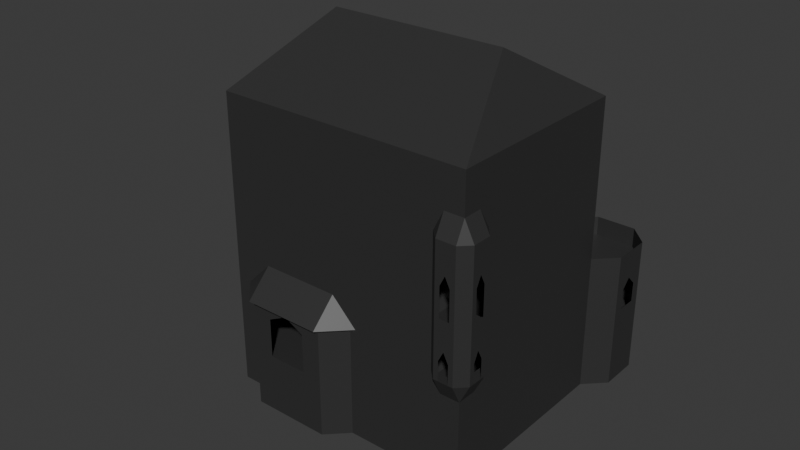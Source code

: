 # Source: TexturesAndColor.blend  (saved by Blender 5.1.30; exported with 4.5.12 LTS)
import bpy
from mathutils import Matrix  # noqa: F401  (used for matrix-valued properties, if any)

bpy.ops.wm.read_factory_settings(use_empty=True)
scene = bpy.context.scene
scene.name = 'Scene'

# ---- collections
col_rooms = bpy.data.collections.new('Rooms'); scene.collection.children.link(col_rooms)
col_text = bpy.data.collections.new('Text'); scene.collection.children.link(col_text)

# ---- materials (node trees are filled in below, after node groups)
mat_333333 = bpy.data.materials.new('333333')
mat_red = bpy.data.materials.new('Red')

# ---- material node trees
mat_333333.use_nodes = True; mat_333333.node_tree.nodes.clear()
_N = mat_333333.node_tree.nodes; _L = mat_333333.node_tree.links
n0 = _N.new('ShaderNodeBsdfPrincipled'); n0.name = 'Principled BSDF'; n0.location = (-200, 100)
n0.inputs[0].default_value = (0.0331, 0.0331, 0.0331, 1.0)
n1 = _N.new('ShaderNodeOutputMaterial'); n1.name = 'Material Output'; n1.location = (200, 100)
_L.new(n0.outputs[0], n1.inputs[0])
n1.is_active_output = True
mat_red.use_nodes = True; mat_red.node_tree.nodes.clear()
_N = mat_red.node_tree.nodes; _L = mat_red.node_tree.links
n0 = _N.new('ShaderNodeBsdfPrincipled'); n0.name = 'Principled BSDF'; n0.location = (-200, 100)
n0.inputs[0].default_value = (1.0, 0.0, 0.0, 1.0)
n1 = _N.new('ShaderNodeOutputMaterial'); n1.name = 'Material Output'; n1.location = (200, 100)
_L.new(n0.outputs[0], n1.inputs[0])
n1.is_active_output = True

# ---- world
world_world = bpy.data.worlds.new('World'); scene.world = world_world
world_world.use_nodes = True; world_world.node_tree.nodes.clear()
_N = world_world.node_tree.nodes; _L = world_world.node_tree.links
n0 = _N.new('ShaderNodeOutputWorld'); n0.name = 'World Output'; n0.location = (200, 100)
n1 = _N.new('ShaderNodeBackground'); n1.name = 'Background'; n1.location = (-200, 100)
n1.inputs[0].default_value = (0.05088, 0.05088, 0.05088, 1.0)
_L.new(n1.outputs[0], n0.inputs[0])
n0.is_active_output = True
world_world.color = (0.05088, 0.05088, 0.05088)
world_world.sun_shadow_jitter_overblur = 0.0

# ---- meshes
me_plane_011 = bpy.data.meshes.new('Plane.011')
me_plane_011.from_pydata([(1.0, -1.0, 0.0), (-4.0, 10.0, 0.0), (-4.0, 0.0, 0.0), (1.0, -6.0, 0.0), (-1.0, -6.0, 0.0), (-1.0, -1.0, 0.0), (3.0, 0.0, 0.0), (3.0, 4.0, 0.0), (9.0, 0.0, 0.0), (9.0, 4.0, 0.0), (7.0, 4.0, 0.0), (7.0, 2.0, 1.5), (9.0, 2.0, 1.5), (7.0, 0.0, 1.5), (9.0, 0.0, 1.5), (5.0, 2.0, 3.0), (5.0, 0.0, 3.0), (9.0, 10.0, 0.0), (-2.0, 5.0, 3.0), (-2.0, 2.0, 0.0), (-4.0, 2.0, 0.0), (-4.0, 5.0, 3.0), (1.0, -1.0, 1.0), (-4.0, 10.0, 1.0), (-4.0, 0.0, 1.0), (-1.0, -1.0, 1.0), (3.0, 0.0, 1.0), (3.0, 4.0, 1.0), (9.0, 0.0, 1.0), (9.0, 10.0, 1.0), (1.0, -1.0, 2.0), (-4.0, 10.0, 2.0), (-4.0, 0.0, 2.0), (-1.0, -1.0, 2.0), (3.0, 0.0, 2.0), (3.0, 4.0, 2.0), (9.0, 0.0, 2.0), (9.0, 10.0, 2.0), (1.0, -1.0, 3.0), (-4.0, 10.0, 3.0), (-4.0, 0.0, 3.0), (-1.0, -1.0, 3.0), (3.0, 0.0, 3.0), (3.0, 4.0, 3.0), (9.0, 10.0, 3.0), (0.0, -1.0, 2.5), (0.0, -1.0, 3.0), (-5.0, 13.0, 2.0), (-5.0, 13.0, 0.0), (2.0, -1.0, 0.0), (2.0, -1.0, 1.0), (2.0, -1.0, 2.0), (2.0, -1.0, 3.0), (-3.0, 0.0, 0.0), (-3.0, 0.0, 1.0), (-3.0, 0.0, 2.0), (-3.0, 0.0, 3.0), (-2.0, -1.0, 0.0), (-2.0, -1.0, 1.0), (-2.0, -1.0, 2.0), (-2.0, -1.0, 3.0), (1.0, 0.0, 4.0), (-1.0, 0.0, 4.0), (0.0, 0.0, 4.0), (2.0, 0.0, 4.0), (-2.0, 0.0, 4.0), (1.0, -1.3, 2.7), (-1.0, -1.3, 2.7), (0.0, -1.3, 2.7), (2.0, -1.3, 2.7), (-2.0, -1.3, 2.7), (3.3, 0.0, 2.7), (-3.3, 0.0, 2.7), (6.0, 13.0, 3.0), (6.0, 13.0, 1.0), (6.0, 13.0, 2.0), (6.0, 13.0, 0.0), (6.0, 8.0, 0.0), (6.0, 8.0, 1.0), (6.0, 8.0, 2.0), (6.0, 8.0, 3.0), (0.0, 8.0, 0.0), (0.0, 8.0, 1.0), (0.0, 8.0, 2.0), (0.0, 8.0, 3.0), (7.0, 14.0, 2.0), (7.0, 14.0, 3.0), (7.0, 14.0, 0.0), (7.0, 14.0, 1.0), (9.0, 14.0, 2.0), (9.0, 14.0, 1.0), (9.0, 14.0, 0.0), (9.0, 14.0, 3.0), (-1.0, 13.0, 3.0), (-1.0, 13.0, 1.0), (-1.0, 13.0, 2.0), (-1.0, 13.0, 0.0), (10.0, 11.0, 2.0), (10.0, 11.0, 1.0), (10.0, 11.0, 0.0), (10.0, 11.0, 3.0), (10.0, 13.0, 3.0), (10.0, 13.0, 0.0), (10.0, 13.0, 1.0), (10.0, 13.0, 2.0), (-5.0, 13.0, 1.0), (-5.0, 13.0, 3.0), (-5.0, 11.0, 0.0), (-5.0, 11.0, 2.0), (-5.0, 11.0, 1.0), (-5.0, 11.0, 3.0), (-2.0, 14.0, 2.0), (-2.0, 14.0, 0.0), (-2.0, 14.0, 1.0), (-2.0, 14.0, 3.0), (-4.0, 14.0, 2.0), (-4.0, 14.0, 0.0), (-4.0, 14.0, 1.0), (-4.0, 14.0, 3.0), (-2.0, 5.0, 2.5), (-4.0, 5.0, 2.5), (6.0, 8.5, 0.0), (6.0, 8.5, 1.0), (6.0, 8.5, 2.0), (6.0, 8.5, 3.0), (0.0, 8.5, 0.0), (-4.0, 2.5, 0.0), (0.0, 8.5, 2.0), (0.0, 8.5, 3.0), (-2.0, 2.5, 0.0), (0.0, 8.5, 1.0), (1.0, 8.0, 2.0), (1.0, 8.0, 3.0), (1.0, 8.5, 2.0), (1.0, 8.5, 3.0), (5.0, 8.0, 3.0), (5.0, 8.0, 2.0), (5.0, 8.5, 3.0), (5.0, 8.5, 2.0), (7.0, 2.0, 0.0), (5.0, 2.0, 0.0), (5.0, 0.0, 0.0), (3.3, 4.0, 0.0), (3.3, 4.0, 1.0), (3.3, 4.0, 2.0), (3.3, 4.0, 3.0), (3.3, 0.0, 0.0), (3.3, 0.0, 1.0), (3.3, 0.0, 2.0), (3.3, 0.0, 3.0), (10.0, 12.0, 3.0), (10.0, 12.5, 1.0), (10.0, 12.5, 2.0), (10.0, 11.5, 1.0), (10.0, 11.5, 2.0), (10.0, 12.0, 2.5), (-3.0, 14.0, 3.0), (8.5, 14.0, 1.0), (8.0, 14.0, 3.0), (7.5, 14.0, 2.0), (7.5, 14.0, 1.0), (8.5, 14.0, 2.0), (-3.5, 14.0, 1.0), (8.0, 14.0, 2.5), (-3.5, 14.0, 2.0), (-2.5, 14.0, 1.0), (-2.5, 14.0, 2.0), (-3.0, 14.0, 2.5), (-5.0, 12.5, 1.0), (-5.0, 12.0, 3.0), (-5.0, 11.5, 2.0), (-5.0, 11.5, 1.0), (-5.0, 12.5, 2.0), (-5.0, 12.0, 2.5), (9.0, 1.6, 2.0), (9.0, 1.6, 3.0), (7.5, 0.0, 2.0), (7.5, 0.0, 3.0), (9.0, 0.0, 2.0), (7.5, 0.0, 2.0), (9.0, 0.0, 2.5), (9.0, 1.6, 2.5), (9.0, 0.0, 2.5), (7.5, 0.0, 2.5), (7.0, 4.0, 3.0), (7.0, 2.0, 3.0)], [(0, 3), (4, 3), (5, 4)], [(12, 11, 13, 14), (13, 11, 15, 16), (19, 18, 21, 20), (1, 23, 24, 2), (7, 6, 26, 27), (57, 58, 25, 5), (99, 17, 29, 98), (146, 6, 26, 147), (49, 0, 22, 50), (98, 29, 37, 97), (58, 59, 33, 25), (23, 31, 32, 24), (147, 26, 34, 148), (29, 28, 36, 174, 37), (50, 22, 30, 51), (27, 26, 34, 35), (35, 34, 42, 43), (97, 37, 44, 100), (59, 60, 41, 33), (45, 46, 38, 30), (51, 30, 38, 52), (17, 9, 8, 28, 29), (31, 39, 40, 32), (33, 41, 46, 45), (9, 10, 11, 12), (20, 2, 53, 57, 5, 0, 49, 6, 146, 8, 17, 99, 102, 91, 87, 76, 96, 112, 116, 48, 107, 1), (34, 51, 52, 42), (26, 50, 51, 34), (6, 49, 50, 26), (32, 40, 56, 55), (24, 32, 55, 54), (2, 24, 54, 53), (55, 56, 60, 59), (54, 55, 59, 58), (53, 54, 58, 57), (38, 46, 63, 61), (52, 38, 61, 64), (46, 41, 62, 63), (41, 60, 65, 62), (56, 65, 60), (52, 64, 42), (46, 38, 66, 68), (38, 52, 69, 66), (41, 46, 68, 67), (60, 41, 67, 70), (69, 52, 42, 71), (70, 72, 56, 60), (95, 75, 73, 93), (74, 88, 85, 75), (96, 76, 74, 94), (94, 74, 75, 95), (76, 87, 88, 74), (75, 85, 86, 73), (131, 132, 84, 83), (77, 78, 82, 81), (78, 79, 136, 131, 83, 82), (161, 89, 92, 158, 163), (157, 90, 89, 161), (87, 91, 90, 157, 160, 88), (112, 96, 94, 113), (113, 94, 95, 111), (102, 99, 98, 153, 151, 103), (153, 98, 97, 154), (154, 97, 100, 150, 155), (91, 102, 103, 90), (90, 103, 104, 89), (89, 104, 101, 92), (111, 95, 93, 114), (172, 47, 106, 169, 173), (168, 105, 47, 172), (107, 48, 105, 168, 171, 109), (1, 107, 109, 23), (23, 109, 108, 31), (31, 108, 110, 39), (166, 111, 114, 156, 167), (165, 113, 111, 166), (116, 112, 113, 165, 162, 117), (48, 116, 117, 105), (105, 117, 115, 47), (47, 115, 118, 106), (19, 129, 119, 18), (80, 79, 136, 135), (78, 77, 121, 122), (79, 78, 122, 123), (83, 84, 128, 127), (81, 82, 130, 125), (82, 83, 127, 130), (131, 136, 138, 133), (122, 121, 125, 130), (123, 122, 130, 127, 133, 138), (21, 18, 119, 120), (126, 120, 119, 129), (128, 127, 133, 134), (131, 132, 134, 133), (135, 136, 138, 137), (79, 123, 138, 136), (124, 80, 135, 137), (123, 124, 137, 138), (139, 11, 10), (15, 11, 139, 140), (16, 15, 140, 141), (35, 43, 145, 144), (27, 35, 144, 143), (7, 27, 143, 142), (144, 145, 149, 148), (143, 144, 148, 147), (142, 143, 147, 146), (28, 147, 148, 176, 36), (8, 146, 147, 28), (34, 42, 149, 148), (103, 151, 152, 104), (104, 152, 155, 150, 101), (85, 159, 163, 158, 86), (88, 160, 159, 85), (117, 162, 164, 115), (115, 164, 167, 156, 118), (108, 170, 173, 169, 110), (109, 171, 170, 108), (37, 174, 175, 44), (149, 177, 176, 148), (36, 176, 179, 178), (178, 179, 183, 182), (174, 36, 180, 181), (10, 11, 185, 184), (11, 15, 185)])
_uv = me_plane_011.uv_layers.new(name='UVMap')
_uv.uv.foreach_set('vector', [0.0, 0.0, 0.0, 0.0, 0.0, 0.0, 0.0, 0.0, 0.0, 0.0, 0.0, 0.0, 0.0, 0.0, 0.0, 0.0, 0.0, 0.0, 0.0, 0.0, 0.0, 0.0, 0.0, 0.0, 0.0, 0.0, 0.0, 0.0, 0.0, 0.0, 0.0, 0.0, 0.0, 0.0, 0.0, 0.0, 0.0, 0.0, 0.0, 0.0, 0.0, 0.0, 0.0, 0.0, 0.0, 0.0, 0.0, 0.0, 0.0, 0.0, 0.0, 0.0, 0.0, 0.0, 0.0, 0.0, 0.0, 0.0, 0.0, 0.0, 0.0, 0.0, 0.0, 0.0, 0.0, 0.0, 0.0, 0.0, 0.0, 0.0, 0.0, 0.0, 0.0, 0.0, 0.0, 0.0, 0.0, 0.0, 0.0, 0.0, 0.0, 0.0, 0.0, 0.0, 0.0, 0.0, 0.0, 0.0, 0.0, 0.0, 0.0, 0.0, 0.0, 0.0, 0.0, 0.0, 0.0, 0.0, 0.0, 0.0, 0.0, 0.0, 0.0, 0.0, 0.0, 0.0, 0.0, 0.0, 0.0, 0.0, 0.0, 0.0, 0.0, 0.0, 0.0, 0.0, 0.0, 0.0, 0.0, 0.0, 0.0, 0.0, 0.0, 0.0, 0.0, 0.0, 0.0, 0.0, 0.0, 0.0, 0.0, 0.0, 0.0, 0.0, 0.0, 0.0, 0.0, 0.0, 0.0, 0.0, 0.0, 0.0, 0.0, 0.0, 0.0, 0.0, 0.0, 0.0, 0.0, 0.0, 0.0, 0.0, 0.0, 0.0, 0.0, 0.0, 0.0, 0.0, 0.0, 0.0, 0.0, 0.0, 0.0, 0.0, 0.0, 0.0, 0.0, 0.0, 0.0, 0.0, 0.0, 0.0, 0.0, 0.0, 0.0, 0.0, 0.0, 0.0, 0.0, 0.0, 0.0, 0.0, 0.0, 0.0, 0.0, 0.0, 0.0, 0.0, 0.0, 0.0, 0.0, 0.0, 0.0, 0.0, 0.0, 0.0, 0.0, 0.0, 0.0, 0.0, 0.0, 0.0, 0.0, 0.0, 0.0, 0.0, 0.0, 0.0, 0.0, 0.0, 0.0, 0.0, 0.0, 0.0, 0.0, 0.0, 0.0, 0.0, 0.0, 0.0, 0.0, 0.0, 0.0, 0.0, 0.0, 0.0, 0.0, 0.0, 0.0, 0.0, 0.0, 0.0, 0.0, 0.0, 0.0, 0.0, 0.0, 0.0, 0.0, 0.0, 0.0, 0.0, 0.0, 0.0, 0.0, 0.0, 0.0, 0.0, 0.0, 0.0, 0.0, 0.0, 0.0, 0.0, 0.0, 0.0, 0.0, 0.0, 0.0, 0.0, 0.0, 0.0, 0.0, 0.0, 0.0, 0.0, 0.0, 0.0, 0.0, 0.0, 0.0, 0.0, 0.0, 0.0, 0.0, 0.0, 0.0, 0.0, 0.0, 0.0, 0.0, 0.0, 0.0, 0.0, 0.0, 0.0, 0.0, 0.0, 0.0, 0.0, 0.0, 0.0, 0.0, 0.0, 0.0, 0.0, 0.0, 0.0, 0.0, 0.0, 0.0, 0.0, 0.0, 0.0, 0.0, 0.0, 0.0, 0.0, 0.0, 0.0, 0.0, 0.0, 0.0, 0.0, 0.0, 0.0, 0.0, 0.0, 0.0, 0.0, 0.0, 0.0, 0.0, 0.0, 0.0, 0.0, 0.0, 0.0, 0.0, 0.0, 0.0, 0.0, 0.0, 0.0, 0.0, 0.0, 0.0, 0.0, 0.0, 0.0, 0.0, 0.0, 0.0, 0.0, 0.0, 0.0, 0.0, 0.0, 0.0, 0.0, 0.0, 0.0, 0.0, 0.0, 0.0, 0.0, 0.0, 0.0, 0.0, 0.0, 0.0, 0.0, 0.0, 0.0, 0.0, 0.0, 0.0, 0.0, 0.0, 0.0, 0.0, 0.0, 0.0, 0.0, 0.0, 0.0, 0.0, 0.0, 0.0, 0.0, 0.0, 0.0, 0.0, 0.0, 0.0, 0.0, 0.0, 0.0, 0.0, 0.0, 0.0, 0.0, 0.0, 0.0, 0.0, 0.0, 0.0, 0.0, 0.0, 0.0, 0.0, 0.0, 0.0, 0.0, 0.0, 0.0, 0.0, 0.0, 0.0, 0.0, 0.0, 0.0, 0.0, 0.0, 0.0, 0.0, 0.0, 0.0, 0.0, 0.0, 0.0, 0.0, 0.0, 0.0, 0.0, 0.0, 0.0, 0.0, 0.0, 0.0, 0.0, 0.0, 0.0, 0.0, 0.0, 0.0, 0.0, 0.0, 0.0, 0.0, 0.0, 0.0, 0.0, 0.0, 0.0, 0.0, 0.0, 0.0, 0.0, 0.0, 0.0, 0.0, 0.0, 0.0, 0.0, 0.0, 0.0, 0.0, 0.0, 0.0, 0.0, 0.0, 0.0, 0.0, 0.0, 0.0, 0.0, 0.0, 0.0, 0.0, 0.0, 0.0, 0.0, 0.0, 0.0, 0.0, 0.0, 0.0, 0.0, 0.0, 0.0, 0.0, 0.0, 0.0, 0.0, 0.0, 0.0, 0.0, 0.0, 0.0, 0.0, 0.0, 0.0, 0.0, 0.0, 0.0, 0.0, 0.0, 0.0, 0.0, 0.0, 0.0, 0.0, 0.0, 0.0, 0.0, 0.0, 0.0, 0.0, 0.0, 0.0, 0.0, 0.0, 0.0, 0.0, 0.0, 0.0, 0.0, 0.0, 0.0, 0.0, 0.0, 0.0, 0.0, 0.0, 0.0, 0.0, 0.0, 0.0, 0.0, 0.0, 0.0, 0.0, 0.0, 0.0, 0.0, 0.0, 0.0, 0.0, 0.0, 0.0, 0.0, 0.0, 0.0, 0.0, 0.0, 0.0, 0.0, 0.0, 0.0, 0.0, 0.0, 0.0, 0.0, 0.0, 0.0, 0.0, 0.0, 0.0, 0.0, 0.0, 0.0, 0.0, 0.0, 0.0, 0.0, 0.0, 0.0, 0.0, 0.0, 0.0, 0.0, 0.0, 0.0, 0.0, 0.0, 0.0, 0.0, 0.0, 0.0, 0.0, 0.0, 0.0, 0.0, 0.0, 0.0, 0.0, 0.0, 0.0, 0.0, 0.0, 0.0, 0.0, 0.0, 0.0, 0.0, 0.0, 0.0, 0.0, 0.0, 0.0, 0.0, 0.0, 0.0, 0.0, 0.0, 0.0, 0.0, 0.0, 0.0, 0.0, 0.0, 0.0, 0.0, 0.0, 0.0, 0.0, 0.0, 0.0, 0.0, 0.0, 0.0, 0.0, 0.0, 0.0, 0.0, 0.0, 0.0, 0.0, 0.0, 0.0, 0.0, 0.0, 0.0, 0.0, 0.0, 0.0, 0.0, 0.0, 0.0, 0.0, 0.0, 0.0, 0.0, 0.0, 0.0, 0.0, 0.0, 0.0, 0.0, 0.0, 0.0, 0.0, 0.0, 0.0, 0.0, 0.0, 0.0, 0.0, 0.0, 0.0, 0.0, 0.0, 0.0, 0.0, 0.0, 0.0, 0.0, 0.0, 0.0, 0.0, 0.0, 0.0, 0.0, 0.0, 0.0, 0.0, 0.0, 0.0, 0.0, 0.0, 0.0, 0.0, 0.0, 0.0, 0.0, 0.0, 0.0, 0.0, 0.0, 0.0, 0.0, 0.0, 0.0, 0.0, 0.0, 0.0, 0.0, 0.0, 0.0, 0.0, 0.0, 0.0, 0.0, 0.0, 0.0, 0.0, 0.0, 0.0, 0.0, 0.0, 0.0, 0.0, 0.0, 0.0, 0.0, 0.0, 0.0, 0.0, 0.0, 0.0, 0.0, 0.0, 0.0, 0.0, 0.0, 0.0, 0.0, 0.0, 0.0, 0.0, 0.0, 0.0, 0.0, 0.0, 0.0, 0.0, 0.0, 0.0, 0.0, 0.0, 0.0, 0.0, 0.0, 0.0, 0.0, 0.0, 0.0, 0.0, 0.0, 0.0, 0.0, 0.0, 0.0, 0.0, 0.0, 0.0, 0.0, 0.0, 0.0, 0.0, 0.0, 0.0, 0.0, 0.0, 0.0, 0.0, 0.0, 0.0, 0.0, 0.0, 0.0, 0.0, 0.0, 0.0, 0.0, 0.0, 0.0, 0.0, 0.0, 0.0, 0.0, 0.0, 0.0, 0.0, 0.0, 0.0, 0.0, 0.0, 0.0, 0.0, 0.0, 0.0, 0.0, 0.0, 0.0, 0.0, 0.0, 0.0, 0.0, 0.0, 0.0, 0.0, 0.0, 0.0, 0.0, 0.0, 0.0, 0.0, 0.0, 0.0, 0.0, 0.0, 0.0, 0.0, 0.0, 0.0, 0.0, 0.0, 0.0, 0.0, 0.0, 0.0, 0.0, 0.0, 0.0, 0.0, 0.0, 0.0, 0.0, 0.0, 0.0, 0.0, 0.0, 0.0, 0.0, 0.0, 0.0, 0.0, 0.0, 0.0, 0.0, 0.0, 0.0, 0.0, 0.0, 0.0, 0.0, 0.0, 0.0, 0.0, 0.0, 0.0, 0.0, 0.0, 0.0, 0.0, 0.0, 0.0, 0.0, 0.0, 0.0, 0.0, 0.0, 0.0, 0.0, 0.0, 0.0, 0.0, 0.0, 0.0, 0.0, 0.0, 0.0, 0.0, 0.0, 0.0, 0.0, 0.0, 0.0, 0.0, 0.0, 0.0, 0.0, 0.0, 0.0, 0.0, 0.0, 0.0, 0.0, 0.0, 0.0, 0.0, 0.0, 0.0, 0.0, 0.0, 0.0, 0.0, 0.0, 0.0, 0.0, 0.0, 0.0, 0.0, 0.0, 0.0, 0.0, 0.0, 0.0, 0.0, 0.0, 0.0, 0.0, 0.0, 0.0, 0.0, 0.0, 0.0, 0.0, 0.0, 0.0, 0.0, 0.0, 0.0, 0.0, 0.0, 0.0, 0.0, 0.0, 0.0, 0.0, 0.0, 0.0, 0.0, 0.0, 0.0, 0.0, 0.0, 0.0, 0.0, 0.0, 0.0, 0.0, 0.0, 0.0, 0.0, 0.0, 0.0, 0.0, 0.0, 0.0, 0.0, 0.0, 0.0, 0.0, 0.0, 0.0, 0.0, 0.0, 0.0, 0.0, 0.0, 0.0, 0.0, 0.0, 0.0, 0.0, 0.0, 0.0, 0.0, 0.0, 0.0, 0.0, 0.0, 0.0, 0.0, 0.0, 0.0, 0.0, 0.0, 0.0, 0.0, 0.0, 0.0, 0.0, 0.0, 0.0, 0.0, 0.0, 0.0, 0.0, 0.0, 0.0, 0.0, 0.0, 0.0, 0.0, 0.0, 0.0, 0.0, 0.0, 0.0, 0.0, 0.0, 0.0, 0.0, 0.0, 0.0, 0.0, 0.0, 0.0, 0.0, 0.0, 0.0, 0.0, 0.0, 0.0, 0.0, 0.0, 0.0, 0.0, 0.0, 0.0, 0.0, 0.0, 0.0, 0.0, 0.0, 0.0, 0.0, 0.0, 0.0, 0.0, 0.0, 0.0, 0.0, 0.0, 0.0, 0.0, 0.0, 0.0, 0.0, 0.0, 0.0, 0.0, 0.0, 0.0, 0.0, 0.0, 0.0, 0.0, 0.0, 0.0, 0.0, 0.0, 0.0, 0.0, 0.0, 0.0, 0.0, 0.0, 0.0, 0.0, 0.0, 0.0, 0.0, 0.0, 0.0, 0.0, 0.0, 0.0, 0.0, 0.0])
me_plane_011.materials.append(mat_333333)
me_plane_011.update()
me_plane_004 = bpy.data.meshes.new('Plane.004')
me_plane_004.from_pydata([(-4.0, 0.0, 0.0), (-4.0, 10.0, 0.0), (-4.768e-07, 10.0, 1.192e-07), (-4.768e-07, 8.0, 1.192e-07), (-2.0, 8.0, 1.5), (-2.0, 10.0, 1.5), (-4.0, 8.0, 1.5), (-4.0, 10.0, 1.5), (-2.0, 6.0, 3.0), (-4.0, 6.0, 3.0), (9.0, 10.0, 0.0), (9.001, 5.0, 1.0), (-4.0, 0.0, 2.0), (-4.0, 0.0, 1.0), (-4.0, 10.0, 1.0), (9.0, 10.0, 1.0), (-4.0, 10.0, 2.0), (9.0, 10.0, 2.0), (-4.0, 0.0, 3.0), (-4.0, 10.0, 3.0), (9.0, 10.0, 3.0), (7.001, 5.0, 0.0), (9.001, 5.0, 0.0), (7.001, 5.0, 1.0), (7.001, 2.0, 0.0), (5.001, 2.0, 0.0), (5.0, 0.0, 0.0), (7.001, 2.0, 1.0), (5.001, 2.0, 1.0), (7.5, 0.0, 0.0), (7.5, 0.0, 3.0), (7.5, 0.0, 1.0), (7.5, 0.0, 2.0), (9.0, -0.5, 0.0), (7.5, 0.0, 0.0), (8.0, -0.5, 0.0), (9.0, 1.6, 0.0), (9.5, 5.96e-08, 0.0), (9.5, 1.0, 0.0), (9.0, -0.5, 1.0), (8.0, -0.5, 1.0), (9.0, 1.6, 1.0), (9.5, 5.96e-08, 1.0), (9.5, 1.0, 1.0), (9.0, -0.5, 2.0), (8.0, -0.5, 2.0), (9.0, 1.6, 2.0), (9.5, 5.96e-08, 2.0), (9.5, 1.0, 2.0), (9.0, -0.5, 3.0), (8.0, -0.5, 3.0), (9.0, 1.6, 3.0), (9.5, 5.96e-08, 3.0), (9.5, 1.0, 3.0), (9.0, 2.98e-08, 4.0), (8.0, 0.0, 4.0), (9.0, 1.0, 4.0), (9.5, 0.25, 0.0), (9.5, 0.25, 1.0), (9.5, 0.75, 0.0), (9.5, 0.75, 1.0), (8.75, -0.5, 0.0), (8.25, -0.5, 0.0), (8.25, -0.5, 1.0), (8.75, -0.5, 1.0), (8.5, -0.5, 1.5), (9.5, 0.5, 1.5)], [], [(5, 7, 6, 4), (6, 9, 8, 4), (1, 14, 13, 0), (1, 10, 15, 14), (14, 15, 17, 16), (14, 16, 12, 13), (31, 13, 12, 32), (16, 17, 20, 19), (32, 12, 18, 30), (16, 19, 18, 12), (2, 5, 4, 3), (21, 24, 27, 23), (22, 10, 1, 0, 26, 25, 24, 21), (36, 41, 15, 10), (22, 21, 23, 11), (24, 25, 28, 27), (26, 0, 13, 31, 29), (17, 46, 51, 20), (15, 41, 46, 17), (34, 31, 40, 35), (33, 39, 42, 37), (38, 43, 41, 36), (39, 44, 47, 42), (43, 48, 46, 41), (31, 32, 45, 40), (44, 49, 52, 47), (48, 53, 51, 46), (45, 50, 49, 44), (47, 52, 53, 48), (32, 30, 50, 45), (53, 52, 54, 56), (49, 50, 55, 54), (49, 54, 52), (53, 56, 51), (30, 55, 50), (61, 64, 65, 63, 62, 35, 40, 45, 44, 39, 33), (59, 60, 66, 58, 57, 37, 42, 47, 48, 43, 38)])
_uv = me_plane_004.uv_layers.new(name='UVMap')
_uv.uv.foreach_set('vector', [0.0, 0.0, 0.0, 0.0, 0.0, 0.0, 0.0, 0.0, 0.0, 0.0, 0.0, 0.0, 0.0, 0.0, 0.0, 0.0, 0.0, 0.0, 0.0, 0.0, 0.0, 0.0, 0.0, 0.0, 0.0, 0.0, 0.0, 0.0, 0.0, 0.0, 0.0, 0.0, 0.0, 0.0, 0.0, 0.0, 0.0, 0.0, 0.0, 0.0, 0.0, 0.0, 0.0, 0.0, 0.0, 0.0, 0.0, 0.0, 0.0, 0.0, 0.0, 0.0, 0.0, 0.0, 0.0, 0.0, 0.0, 0.0, 0.0, 0.0, 0.0, 0.0, 0.0, 0.0, 0.0, 0.0, 0.0, 0.0, 0.0, 0.0, 0.0, 0.0, 0.0, 0.0, 0.0, 0.0, 0.0, 0.0, 0.0, 0.0, 0.0, 0.0, 0.0, 0.0, 0.0, 0.0, 0.0, 0.0, 0.0, 0.0, 0.0, 0.0, 0.0, 0.0, 0.0, 0.0, 0.0, 0.0, 0.0, 0.0, 0.0, 0.0, 0.0, 0.0, 0.0, 0.0, 0.0, 0.0, 0.0, 0.0, 0.0, 0.0, 0.0, 0.0, 0.0, 0.0, 0.0, 0.0, 0.0, 0.0, 0.0, 0.0, 0.0, 0.0, 0.0, 0.0, 0.0, 0.0, 0.0, 0.0, 0.0, 0.0, 0.0, 0.0, 0.0, 0.0, 0.0, 0.0, 0.0, 0.0, 0.0, 0.0, 0.0, 0.0, 0.0, 0.0, 0.0, 0.0, 0.0, 0.0, 0.0, 0.0, 0.0, 0.0, 0.0, 0.0, 0.0, 0.0, 0.0, 0.0, 0.0, 0.0, 0.0, 0.0, 0.0, 0.0, 0.0, 0.0, 0.0, 0.0, 0.0, 0.0, 0.0, 0.0, 0.0, 0.0, 0.0, 0.0, 0.0, 0.0, 0.0, 0.0, 0.0, 0.0, 0.0, 0.0, 0.0, 0.0, 0.0, 0.0, 0.0, 0.0, 0.0, 0.0, 0.0, 0.0, 0.0, 0.0, 0.0, 0.0, 0.0, 0.0, 0.0, 0.0, 0.0, 0.0, 0.0, 0.0, 0.0, 0.0, 0.0, 0.0, 0.0, 0.0, 0.0, 0.0, 0.0, 0.0, 0.0, 0.0, 0.0, 0.0, 0.0, 0.0, 0.0, 0.0, 0.0, 0.0, 0.0, 0.0, 0.0, 0.0, 0.0, 0.0, 0.0, 0.0, 0.0, 0.0, 0.0, 0.0, 0.0, 0.0, 0.0, 0.0, 0.0, 0.0, 0.0, 0.0, 0.0, 0.0, 0.0, 0.0, 0.0, 0.0, 0.0, 0.0, 0.0, 0.0, 0.0, 0.0, 0.0, 0.0, 0.0, 0.0, 0.0, 0.0, 0.0, 0.0, 0.0, 0.0, 0.0, 0.0, 0.0, 0.0, 0.0, 0.0, 0.0, 0.0, 0.0, 0.0, 0.0, 0.0, 0.0, 0.0, 0.0, 0.0, 0.0, 0.0, 0.0, 0.0, 0.0, 0.0, 0.0, 0.0, 0.0, 0.0, 0.0, 0.0, 0.0, 0.0, 0.0, 0.0, 0.0, 0.0, 0.0, 0.0, 0.0, 0.0, 0.0, 0.0, 0.0, 0.0, 0.0, 0.0, 0.0, 0.0, 0.0, 0.0, 0.0, 0.0, 0.0, 0.0, 0.0, 0.0, 0.0, 0.0, 0.0, 0.0])
me_plane_004.materials.append(mat_333333)
me_plane_004.update()
me_plane_005 = bpy.data.meshes.new('Plane.005')
me_plane_005.from_pydata([(9.002, 9.999, 0.0), (9.002, -0.0005886, 0.0), (-3.998, 9.999, 0.0), (0.001765, 9.999, 1.0), (0.001444, 7.999, 1.0), (-3.998, -0.0005886, 0.0), (9.002, 9.999, 2.0), (9.002, 9.999, 1.0), (9.002, -0.0005886, 1.0), (-3.998, 9.999, 1.0), (-3.998, -0.0005886, 1.0), (-3.998, 4.999, 0.0), (9.002, -0.0005886, 2.0), (-3.998, 9.999, 2.0), (-3.998, -0.0005886, 2.0), (9.002, 9.999, 3.0), (9.002, -0.0005886, 3.0), (-3.998, 9.999, 3.0), (-3.998, -0.0005886, 3.0), (-1.999, 5.999, 0.0), (-3.999, 5.999, 0.0), (-1.999, 5.999, 1.0), (-1.999, 7.999, 0.0), (0.001444, 7.999, 0.0), (0.001765, 9.999, 0.0), (-1.999, 7.999, 1.0), (0.001765, 9.999, 2.0), (0.002085, 9.999, 3.0), (0.002085, 9.999, 1.0), (0.002085, 9.999, 2.0), (0.001925, 9.999, 0.0), (0.001444, 7.999, 2.0), (0.001765, 9.999, 3.0), (0.001444, 7.999, 3.0), (3.502, 9.999, 3.0), (3.502, 9.999, 1.0), (3.502, 9.999, 2.0), (3.502, 9.999, 0.0), (3.502, 7.499, 3.0), (3.502, 7.499, 1.0), (3.502, 7.499, 2.0), (3.502, 7.499, 0.0), (6.502, 9.999, 3.0), (6.502, 9.999, 1.0), (6.502, 9.999, 2.0), (6.502, 9.999, 0.0), (6.002, 7.499, 3.0), (6.002, 7.499, 1.0), (6.002, 7.499, 2.0), (6.002, 7.499, 0.0), (0.001444, 7.499, 1.0), (0.001444, 7.499, 0.0), (0.001444, 7.499, 2.0), (0.001444, 7.499, 3.0), (9.002, 5.499, 0.0), (9.002, 5.499, 1.0), (9.002, 5.499, 3.0), (9.002, 5.499, 2.0), (6.402, 5.499, 0.0), (6.402, 5.499, 1.0), (6.402, 5.499, 3.0), (6.402, 5.499, 2.0), (9.002, 1.999, 0.0), (9.002, 1.999, 1.0), (9.002, 1.999, 3.0), (9.002, 1.999, 2.0), (6.002, 2.999, 0.0), (6.002, 2.999, 1.0), (6.002, 2.999, 3.0), (6.002, 2.999, 2.0), (3.502, -0.0005886, 0.0), (3.502, -0.0005886, 2.0), (3.502, -0.0005886, 1.0), (3.502, -0.0005886, 3.0), (3.502, 2.499, 0.0), (3.502, 2.499, 2.0), (3.502, 2.499, 1.0), (3.502, 2.499, 3.0), (0.002085, -0.0005886, 0.0), (0.002085, -0.0005886, 2.0), (0.002085, -0.0005886, 1.0), (0.002085, -0.0005886, 3.0), (0.002085, 2.499, 0.0), (0.002085, 2.499, 2.0), (0.002085, 2.499, 1.0), (0.002085, 2.499, 3.0), (4.752, 2.749, 3.0), (4.752, 2.749, 2.5), (1.752, 2.499, 2.5), (1.752, 2.499, 3.0), (6.202, 4.249, 3.0), (6.202, 4.249, 2.5), (6.202, 6.499, 2.5), (6.202, 6.499, 3.0), (4.752, 7.499, 2.5), (4.752, 7.499, 3.0), (1.752, 7.499, 2.5), (1.752, 7.499, 3.0)], [], [(54, 55, 7, 0), (78, 5, 10, 80), (80, 10, 14, 79), (55, 57, 6, 7), (43, 7, 6, 44), (10, 9, 13, 14), (79, 14, 18, 81), (44, 6, 15, 42), (14, 13, 17, 18), (57, 56, 15, 6), (23, 24, 3, 4), (19, 22, 25, 21), (20, 5, 78, 70, 1, 62, 54, 0, 45, 37, 30, 24, 23, 22, 19), (45, 0, 7, 43), (2, 9, 10, 5, 11), (22, 23, 4, 25), (24, 30, 28, 9, 2), (13, 29, 27, 17), (9, 28, 29, 13), (4, 3, 26, 31), (31, 26, 32, 33), (30, 37, 35, 28), (29, 36, 34, 27), (28, 35, 36, 29), (36, 35, 39, 40), (34, 36, 40, 38), (35, 37, 41, 39), (37, 45, 43, 35), (36, 44, 42, 34), (35, 43, 44, 36), (44, 43, 47, 48), (42, 44, 48, 46), (43, 45, 49, 47), (31, 33, 53, 52), (4, 31, 52, 50), (4, 50, 51, 23), (65, 64, 56, 57), (63, 65, 57, 55), (62, 63, 55, 54), (54, 55, 59, 58), (55, 57, 61, 59), (57, 56, 60, 61), (1, 8, 63, 62), (8, 12, 65, 63), (12, 16, 64, 65), (65, 64, 68, 69), (63, 65, 69, 67), (62, 63, 67, 66), (12, 71, 73, 16), (8, 72, 71, 12), (1, 70, 72, 8), (72, 70, 74, 76), (71, 72, 76, 75), (73, 71, 75, 77), (71, 79, 81, 73), (72, 80, 79, 71), (70, 78, 80, 72), (80, 78, 82, 84), (79, 80, 84, 83), (81, 79, 83, 85), (86, 87, 75, 77), (88, 83, 85, 89), (91, 69, 68, 90), (93, 92, 61, 60), (94, 48, 46, 95), (97, 53, 52, 96), (38, 97, 96, 40), (40, 94, 95, 38), (46, 48, 92, 93), (61, 91, 90, 60), (75, 88, 89, 77), (68, 69, 87, 86)])
_uv = me_plane_005.uv_layers.new(name='UVMap')
_uv.uv.foreach_set('vector', [0.0, 0.0, 0.0, 0.0, 0.0, 0.0, 0.0, 0.0, 0.0, 0.0, 0.0, 0.0, 0.0, 0.0, 0.0, 0.0, 0.0, 0.0, 0.0, 0.0, 0.0, 0.0, 0.0, 0.0, 0.0, 0.0, 0.0, 0.0, 0.0, 0.0, 0.0, 0.0, 0.0, 0.0, 0.0, 0.0, 0.0, 0.0, 0.0, 0.0, 0.0, 0.0, 0.0, 0.0, 0.0, 0.0, 0.0, 0.0, 0.0, 0.0, 0.0, 0.0, 0.0, 0.0, 0.0, 0.0, 0.0, 0.0, 0.0, 0.0, 0.0, 0.0, 0.0, 0.0, 0.0, 0.0, 0.0, 0.0, 0.0, 0.0, 0.0, 0.0, 0.0, 0.0, 0.0, 0.0, 0.0, 0.0, 0.0, 0.0, 0.0, 0.0, 0.0, 0.0, 0.0, 0.0, 0.0, 0.0, 0.0, 0.0, 0.0, 0.0, 0.0, 0.0, 0.0, 0.0, 0.0, 0.0, 0.0, 0.0, 0.0, 0.0, 0.0, 0.0, 0.0, 0.0, 0.0, 0.0, 0.0, 0.0, 0.0, 0.0, 0.0, 0.0, 0.0, 0.0, 0.0, 0.0, 0.0, 0.0, 0.0, 0.0, 0.0, 0.0, 0.0, 0.0, 0.0, 0.0, 0.0, 0.0, 0.0, 0.0, 0.0, 0.0, 0.0, 0.0, 0.0, 0.0, 0.0, 0.0, 0.0, 0.0, 0.0, 0.0, 0.0, 0.0, 0.0, 0.0, 0.0, 0.0, 0.0, 0.0, 0.0, 0.0, 0.0, 0.0, 0.0, 0.0, 0.0, 0.0, 0.0, 0.0, 0.0, 0.0, 0.0, 0.0, 0.0, 0.0, 0.0, 0.0, 0.0, 0.0, 0.0, 0.0, 0.0, 0.0, 0.0, 0.0, 0.0, 0.0, 0.0, 0.0, 0.0, 0.0, 0.0, 0.0, 0.0, 0.0, 0.0, 0.0, 0.0, 0.0, 0.0, 0.0, 0.0, 0.0, 0.0, 0.0, 0.0, 0.0, 0.0, 0.0, 0.0, 0.0, 0.0, 0.0, 0.0, 0.0, 0.0, 0.0, 0.0, 0.0, 0.0, 0.0, 0.0, 0.0, 0.0, 0.0, 0.0, 0.0, 0.0, 0.0, 0.0, 0.0, 0.0, 0.0, 0.0, 0.0, 0.0, 0.0, 0.0, 0.0, 0.0, 0.0, 0.0, 0.0, 0.0, 0.0, 0.0, 0.0, 0.0, 0.0, 0.0, 0.0, 0.0, 0.0, 0.0, 0.0, 0.0, 0.0, 0.0, 0.0, 0.0, 0.0, 0.0, 0.0, 0.0, 0.0, 0.0, 0.0, 0.0, 0.0, 0.0, 0.0, 0.0, 0.0, 0.0, 0.0, 0.0, 0.0, 0.0, 0.0, 0.0, 0.0, 0.0, 0.0, 0.0, 0.0, 0.0, 0.0, 0.0, 0.0, 0.0, 0.0, 0.0, 0.0, 0.0, 0.0, 0.0, 0.0, 0.0, 0.0, 0.0, 0.0, 0.0, 0.0, 0.0, 0.0, 0.0, 0.0, 0.0, 0.0, 0.0, 0.0, 0.0, 0.0, 0.0, 0.0, 0.0, 0.0, 0.0, 0.0, 0.0, 0.0, 0.0, 0.0, 0.0, 0.0, 0.0, 0.0, 0.0, 0.0, 0.0, 0.0, 0.0, 0.0, 0.0, 0.0, 0.0, 0.0, 0.0, 0.0, 0.0, 0.0, 0.0, 0.0, 0.0, 0.0, 0.0, 0.0, 0.0, 0.0, 0.0, 0.0, 0.0, 0.0, 0.0, 0.0, 0.0, 0.0, 0.0, 0.0, 0.0, 0.0, 0.0, 0.0, 0.0, 0.0, 0.0, 0.0, 0.0, 0.0, 0.0, 0.0, 0.0, 0.0, 0.0, 0.0, 0.0, 0.0, 0.0, 0.0, 0.0, 0.0, 0.0, 0.0, 0.0, 0.0, 0.0, 0.0, 0.0, 0.0, 0.0, 0.0, 0.0, 0.0, 0.0, 0.0, 0.0, 0.0, 0.0, 0.0, 0.0, 0.0, 0.0, 0.0, 0.0, 0.0, 0.0, 0.0, 0.0, 0.0, 0.0, 0.0, 0.0, 0.0, 0.0, 0.0, 0.0, 0.0, 0.0, 0.0, 0.0, 0.0, 0.0, 0.0, 0.0, 0.0, 0.0, 0.0, 0.0, 0.0, 0.0, 0.0, 0.0, 0.0, 0.0, 0.0, 0.0, 0.0, 0.0, 0.0, 0.0, 0.0, 0.0, 0.0, 0.0, 0.0, 0.0, 0.0, 0.0, 0.0, 0.0, 0.0, 0.0, 0.0, 0.0, 0.0, 0.0, 0.0, 0.0, 0.0, 0.0, 0.0, 0.0, 0.0, 0.0, 0.0, 0.0, 0.0, 0.0, 0.0, 0.0, 0.0, 0.0, 0.0, 0.0, 0.0, 0.0, 0.0, 0.0, 0.0, 0.0, 0.0, 0.0, 0.0, 0.0, 0.0, 0.0, 0.0, 0.0, 0.0, 0.0, 0.0, 0.0, 0.0, 0.0, 0.0, 0.0, 0.0, 0.0, 0.0, 0.0, 0.0, 0.0, 0.0, 0.0, 0.0, 0.0, 0.0, 0.0, 0.0, 0.0, 0.0, 0.0, 0.0, 0.0, 0.0, 0.0, 0.0, 0.0, 0.0, 0.0, 0.0, 0.0, 0.0, 0.0, 0.0, 0.0, 0.0, 0.0, 0.0, 0.0, 0.0, 0.0, 0.0, 0.0, 0.0, 0.0, 0.0, 0.0, 0.0, 0.0, 0.0, 0.0, 0.0, 0.0, 0.0, 0.0, 0.0, 0.0, 0.0, 0.0, 0.0, 0.0, 0.0, 0.0, 0.0, 0.0, 0.0, 0.0, 0.0, 0.0, 0.0, 0.0, 0.0, 0.0, 0.0, 0.0, 0.0, 0.0, 0.0, 0.0, 0.0, 0.0, 0.0, 0.0, 0.0, 0.0, 0.0, 0.0, 0.0, 0.0, 0.0, 0.0, 0.0, 0.0, 0.0, 0.0, 0.0, 0.0, 0.0, 0.0, 0.0, 0.0, 0.0, 0.0, 0.0, 0.0, 0.0, 0.0, 0.0, 0.0, 0.0, 0.0, 0.0, 0.0, 0.0, 0.0, 0.0, 0.0, 0.0])
me_plane_005.materials.append(mat_333333)
me_plane_005.update()
me_plane_001 = bpy.data.meshes.new('Plane.001')
me_plane_001.from_pydata([(1.0, -1.0, 0.0), (-4.0, 10.0, 0.0), (-4.0, 0.0, 0.0), (-1.0, -1.0, 0.0), (3.0, 0.0, 0.0), (9.0, 0.0, 0.0), (9.0, 10.0, 0.0), (-4.0, 2.0, 0.0), (-5.0, 13.0, 0.0), (2.0, -1.0, 0.0), (-3.0, 0.0, 0.0), (-2.0, -1.0, 0.0), (6.0, 13.0, 0.0), (7.0, 14.0, 0.0), (9.0, 14.0, 0.0), (-1.0, 13.0, 0.0), (10.0, 11.0, 0.0), (10.0, 13.0, 0.0), (-5.0, 11.0, 0.0), (-2.0, 14.0, 0.0), (-4.0, 14.0, 0.0), (3.3, 0.0, 0.0), (1.0, -1.0, -3.0), (-4.0, 10.0, -3.0), (-4.0, 0.0, -3.0), (-1.0, -1.0, -3.0), (3.0, 0.0, -3.0), (9.0, 0.0, -3.0), (9.0, 10.0, -3.0), (-4.0, 2.0, -3.0), (-5.0, 13.0, -3.0), (2.0, -1.0, -3.0), (-3.0, 0.0, -3.0), (-2.0, -1.0, -3.0), (6.0, 13.0, -3.0), (7.0, 14.0, -3.0), (9.0, 14.0, -3.0), (-1.0, 13.0, -3.0), (10.0, 11.0, -3.0), (10.0, 13.0, -3.0), (-5.0, 11.0, -3.0), (-2.0, 14.0, -3.0), (-4.0, 14.0, -3.0), (3.3, 0.0, -3.0)], [], [(13, 14, 36, 35), (7, 29, 24, 2), (20, 19, 41, 42), (12, 13, 35, 34), (1, 23, 29, 7), (5, 21, 43, 27), (14, 17, 39, 36), (6, 5, 27, 28), (21, 4, 26, 43), (15, 12, 34, 37), (8, 20, 42, 30), (16, 6, 28, 38), (9, 0, 22, 31), (2, 24, 32, 10), (17, 16, 38, 39), (10, 32, 33, 11), (4, 9, 31, 26), (18, 8, 30, 40), (11, 33, 25, 3), (1, 18, 40, 23), (19, 15, 37, 41), (22, 0, 3, 25)])
_uv = me_plane_001.uv_layers.new(name='UVMap')
_uv.uv.foreach_set('vector', [0.0, 0.0, 0.0, 0.0, 0.0, 0.0, 0.0, 0.0, 0.0, 0.0, 0.0, 0.0, 0.0, 0.0, 0.0, 0.0, 0.0, 0.0, 0.0, 0.0, 0.0, 0.0, 0.0, 0.0, 0.0, 0.0, 0.0, 0.0, 0.0, 0.0, 0.0, 0.0, 0.0, 0.0, 0.0, 0.0, 0.0, 0.0, 0.0, 0.0, 0.0, 0.0, 0.0, 0.0, 0.0, 0.0, 0.0, 0.0, 0.0, 0.0, 0.0, 0.0, 0.0, 0.0, 0.0, 0.0, 0.0, 0.0, 0.0, 0.0, 0.0, 0.0, 0.0, 0.0, 0.0, 0.0, 0.0, 0.0, 0.0, 0.0, 0.0, 0.0, 0.0, 0.0, 0.0, 0.0, 0.0, 0.0, 0.0, 0.0, 0.0, 0.0, 0.0, 0.0, 0.0, 0.0, 0.0, 0.0, 0.0, 0.0, 0.0, 0.0, 0.0, 0.0, 0.0, 0.0, 0.0, 0.0, 0.0, 0.0, 0.0, 0.0, 0.0, 0.0, 0.0, 0.0, 0.0, 0.0, 0.0, 0.0, 0.0, 0.0, 0.0, 0.0, 0.0, 0.0, 0.0, 0.0, 0.0, 0.0, 0.0, 0.0, 0.0, 0.0, 0.0, 0.0, 0.0, 0.0, 0.0, 0.0, 0.0, 0.0, 0.0, 0.0, 0.0, 0.0, 0.0, 0.0, 0.0, 0.0, 0.0, 0.0, 0.0, 0.0, 0.0, 0.0, 0.0, 0.0, 0.0, 0.0, 0.0, 0.0, 0.0, 0.0, 0.0, 0.0, 0.0, 0.0, 0.0, 0.0, 0.0, 0.0, 0.0, 0.0, 0.0, 0.0, 0.0, 0.0, 0.0, 0.0, 0.0, 0.0, 0.0, 0.0, 0.0, 0.0])
me_plane_001.materials.append(mat_333333)
me_plane_001.update()
me_plane_006 = bpy.data.meshes.new('Plane.006')
me_plane_006.from_pydata([(-3.998, 9.999, 0.0), (9.002, 9.999, 0.0), (9.002, -0.0005884, 0.0), (-3.998, -0.0005884, 0.0), (7.002, 4.999, 3.0), (-1.998, 4.999, 3.0)], [], [(2, 4, 1), (3, 5, 4, 2), (0, 1, 4, 5), (3, 0, 5)])
_uv = me_plane_006.uv_layers.new(name='UVMap')
_uv.uv.foreach_set('vector', [0.0, 0.0, 0.0, 0.0, 0.0, 0.0, 0.0, 0.0, 0.0, 0.0, 0.0, 0.0, 0.0, 0.0, 0.0, 0.0, 0.0, 0.0, 0.0, 0.0, 0.0, 0.0, 0.0, 0.0, 0.0, 0.0, 0.0, 0.0])
me_plane_006.materials.append(mat_333333)
me_plane_006.update()
me_plane_007 = bpy.data.meshes.new('Plane.007')
me_plane_007.from_pydata([(9.0, -0.5, 2.5), (7.5, 0.0, 2.5), (8.0, -0.5, 2.5), (9.0, 1.6, 2.5), (9.5, 5.96e-08, 2.5), (9.5, 1.0, 2.5), (8.0, 0.0, 1.5), (9.0, 2.98e-08, 1.5), (9.0, 1.0, 1.5), (9.0, 4.47e-08, 2.5), (-4.0, 10.0, 3.0), (9.0, 10.0, 3.0), (6.0, 13.0, 3.0), (7.0, 14.0, 3.0), (9.0, 14.0, 3.0), (-1.0, 13.0, 3.0), (10.0, 11.0, 3.0), (10.0, 13.0, 3.0), (-5.0, 13.0, 3.0), (-5.0, 11.0, 3.0), (-2.0, 14.0, 3.0), (-4.0, 14.0, 3.0), (10.0, 12.0, 3.0), (-4.0, 10.0, 4.0), (-5.0, 12.0, 3.0), (-4.0, 0.0, 3.0), (2.5, 10.0, 3.0), (9.0, 4.0, 3.0), (7.0, 4.0, 3.0), (7.0, 2.0, 4.5), (9.0, 2.0, 4.5), (7.0, 0.0, 4.5), (5.0, 2.0, 6.0), (5.0, 0.0, 6.0), (2.5, 10.0, 6.0), (-1.999, 0.0, 3.0), (-1.999, 0.0, 5.0), (-4.0, 0.0, 4.0), (9.0, -0.5, 4.0), (9.0, 10.0, 4.0), (-4.0, 0.0, 5.0), (-4.0, 10.0, 5.0), (9.0, -0.5, 5.0), (9.0, 10.0, 5.0), (-4.0, 0.0, 6.0), (-4.0, 10.0, 6.0), (9.0, -0.5, 6.0), (9.0, 10.0, 6.0), (-1.999, 0.0, 6.0), (-1.999, 0.0, 4.0), (-1.999, 5.0, 3.0), (-1.999, 5.0, 5.0), (-1.999, 5.0, 6.0), (-1.999, 5.0, 4.0), (7.001, 5.0, 3.0), (7.001, 5.0, 5.0), (7.001, 5.0, 6.0), (7.001, 5.0, 4.0), (-3.999, 5.0, 3.0), (7.001, 2.0, 3.0), (7.001, 2.0, 5.0), (7.001, 2.0, 6.0), (7.001, 2.0, 4.0), (5.001, 2.0, 3.0), (5.001, 2.0, 5.0), (5.001, 2.0, 6.0), (5.001, 2.0, 4.0), (2.001, 5.0, 5.0), (2.001, 5.0, 6.0), (2.001, 5.0, 3.0), (2.001, 5.0, 4.0), (0.0006406, 5.0, 5.0), (0.0006409, 5.0, 3.0), (0.0006404, 5.0, 6.0), (0.0006404, 5.0, 4.0), (1.001, 5.0, 6.0), (1.001, 5.0, 5.5), (5.0, 0.0, 3.0), (5.0, 0.0, 5.0), (5.0, 0.0, 4.0), (5.0, 0.0, 6.0), (7.5, 0.0, 3.0), (7.5, 0.0, 6.0), (7.5, 0.0, 5.0), (7.5, 0.0, 4.0), (8.0, -0.5, 6.0), (8.0, -0.5, 5.0), (8.0, -0.5, 4.0), (9.0, 1.6, 3.0), (9.0, 1.6, 4.0), (9.0, 1.6, 6.0), (9.0, 1.6, 5.0), (9.5, 5.96e-08, 4.0), (9.5, 5.96e-08, 6.0), (9.5, 5.96e-08, 5.0), (9.5, 1.0, 4.0), (9.5, 1.0, 6.0), (9.5, 1.0, 5.0), (9.0, -8.196e-08, 5.0), (9.0, -2.235e-08, 4.5), (7.5, -4.47e-08, 4.0), (7.5, -4.47e-08, 5.0), (2.5, 10.0, 5.5), (1.0, 10.0, 5.0), (1.0, 10.0, 4.0), (1.0, 10.0, 6.0), (1.0, 10.0, 3.0), (4.0, 10.0, 6.0), (4.0, 10.0, 4.0), (4.0, 10.0, 5.0), (4.0, 10.0, 3.0), (4.0, 13.0, 3.0), (1.0, 13.0, 3.0), (6.0, 13.0, 4.0), (7.0, 14.0, 4.0), (9.0, 14.0, 4.0), (-1.0, 13.0, 4.0), (10.0, 11.0, 4.0), (10.0, 13.0, 4.0), (-5.0, 13.0, 4.0), (-5.0, 11.0, 4.0), (-2.0, 14.0, 4.0), (-4.0, 14.0, 4.0), (4.0, 13.0, 4.0), (1.0, 13.0, 4.0), (9.0, 1.0, 4.5), (8.0, -4.47e-08, 4.5), (9.5, 0.5, 4.0), (8.5, -0.5, 4.0), (9.5, 0.25, 5.5), (9.5, 0.75, 6.0), (9.5, 0.25, 6.0), (9.5, 0.75, 5.5), (8.75, -0.5, 5.5), (8.75, -0.5, 6.0), (8.25, -0.5, 6.0), (8.25, -0.5, 5.5), (9.5, 0.25, 3.5), (9.5, 0.25, 2.5), (8.75, -0.5, 3.5), (8.75, -0.5, 2.5), (8.25, -0.5, 2.5), (8.25, -0.5, 3.5), (9.5, 0.75, 2.5), (9.5, 0.75, 3.5)], [(22, 17), (24, 19), (16, 22), (18, 24), (88, 27)], [(0, 4, 7), (4, 5, 8, 7), (2, 6, 1), (3, 8, 5), (1, 2, 0, 9), (9, 4, 5, 3), (0, 4, 9), (0, 7, 6, 2), (30, 29, 31, 99), (31, 29, 32, 33), (10, 23, 37, 25), (110, 11, 39, 108), (77, 35, 49, 79), (108, 39, 43, 109), (23, 41, 40, 37), (79, 49, 36, 78), (0, 38, 92, 4), (36, 48, 52, 51), (109, 43, 47, 107), (78, 36, 48, 80), (38, 42, 94, 92), (46, 93, 94, 42), (41, 45, 44, 40), (27, 28, 29, 30), (36, 49, 37, 40), (49, 35, 25, 37), (48, 36, 40, 44), (35, 49, 53, 50), (49, 36, 51, 53), (67, 68, 56, 55), (69, 70, 57, 54), (70, 67, 55, 57), (55, 56, 61, 60), (54, 57, 62, 59), (57, 55, 60, 62), (60, 61, 65, 64), (59, 62, 66, 63), (62, 60, 64, 66), (76, 75, 68, 67), (51, 52, 73, 71), (50, 53, 74, 72), (53, 51, 71, 74), (71, 73, 75, 76), (83, 78, 80, 33, 82), (84, 79, 78, 83), (81, 77, 79, 84), (28, 27, 11, 110, 26, 106, 10, 58, 50, 72, 69, 54), (69, 72, 50, 35, 77, 63, 59, 54), (5, 95, 89, 88, 3), (87, 84, 83, 86), (43, 91, 90, 47), (39, 11, 88, 89), (43, 39, 89, 91), (89, 95, 97, 91), (94, 98, 42), (89, 125, 99, 98, 91), (99, 126, 100, 101, 98), (103, 102, 34, 105), (10, 106, 104, 23), (23, 104, 103, 41), (41, 103, 105, 45), (102, 109, 107, 34), (18, 19, 10, 106, 26, 110, 11, 16, 17, 14, 13, 12, 111, 112, 15, 20, 21), (15, 112, 124, 116), (16, 11, 39, 117), (111, 12, 113, 123), (19, 18, 119, 120), (13, 14, 115, 114), (18, 21, 122, 119), (21, 20, 121, 122), (10, 19, 120, 23), (17, 16, 117, 118), (12, 13, 114, 113), (20, 15, 116, 121), (14, 17, 118, 115), (99, 125, 95, 127, 92), (100, 126, 87), (38, 99, 92), (92, 127, 137, 138, 4), (95, 125, 89), (87, 126, 99, 38, 128), (90, 91, 97, 96), (91, 98, 94, 97), (96, 97, 94, 93, 131, 129, 132, 130), (94, 97, 95, 127, 92), (98, 83, 86, 42), (38, 128, 87, 86, 42), (133, 134, 46, 42, 86, 85, 135, 136), (86, 83, 82, 85), (81, 84, 87, 2, 1), (144, 127, 95, 5, 143), (128, 38, 0, 140, 139), (87, 128, 142, 141, 2)])
_uv = me_plane_007.uv_layers.new(name='UVMap')
_uv.uv.foreach_set('vector', [0.0, 0.0, 0.0, 0.0, 0.0, 0.0, 0.0, 0.0, 0.0, 0.0, 0.0, 0.0, 0.0, 0.0, 0.0, 0.0, 0.0, 0.0, 0.0, 0.0, 0.0, 0.0, 0.0, 0.0, 0.0, 0.0, 0.0, 0.0, 0.0, 0.0, 0.0, 0.0, 0.0, 0.0, 0.0, 0.0, 0.0, 0.0, 0.0, 0.0, 0.0, 0.0, 0.0, 0.0, 0.0, 0.0, 0.0, 0.0, 0.0, 0.0, 0.0, 0.0, 0.0, 0.0, 0.0, 0.0, 0.0, 0.0, 0.0, 0.0, 0.0, 0.0, 0.0, 0.0, 0.0, 0.0, 0.0, 0.0, 0.0, 0.0, 0.0, 0.0, 0.0, 0.0, 0.0, 0.0, 0.0, 0.0, 0.0, 0.0, 0.0, 0.0, 0.0, 0.0, 0.0, 0.0, 0.0, 0.0, 0.0, 0.0, 0.0, 0.0, 0.0, 0.0, 0.0, 0.0, 0.0, 0.0, 0.0, 0.0, 0.0, 0.0, 0.0, 0.0, 0.0, 0.0, 0.0, 0.0, 0.0, 0.0, 0.0, 0.0, 0.0, 0.0, 0.0, 0.0, 0.0, 0.0, 0.0, 0.0, 0.0, 0.0, 0.0, 0.0, 0.0, 0.0, 0.0, 0.0, 0.0, 0.0, 0.0, 0.0, 0.0, 0.0, 0.0, 0.0, 0.0, 0.0, 0.0, 0.0, 0.0, 0.0, 0.0, 0.0, 0.0, 0.0, 0.0, 0.0, 0.0, 0.0, 0.0, 0.0, 0.0, 0.0, 0.0, 0.0, 0.0, 0.0, 0.0, 0.0, 0.0, 0.0, 0.0, 0.0, 0.0, 0.0, 0.0, 0.0, 0.0, 0.0, 0.0, 0.0, 0.0, 0.0, 0.0, 0.0, 0.0, 0.0, 0.0, 0.0, 0.0, 0.0, 0.0, 0.0, 0.0, 0.0, 0.0, 0.0, 0.0, 0.0, 0.0, 0.0, 0.0, 0.0, 0.0, 0.0, 0.0, 0.0, 0.0, 0.0, 0.0, 0.0, 0.0, 0.0, 0.0, 0.0, 0.0, 0.0, 0.0, 0.0, 0.0, 0.0, 0.0, 0.0, 0.0, 0.0, 0.0, 0.0, 0.0, 0.0, 0.0, 0.0, 0.0, 0.0, 0.0, 0.0, 0.0, 0.0, 0.0, 0.0, 0.0, 0.0, 0.0, 0.0, 0.0, 0.0, 0.0, 0.0, 0.0, 0.0, 0.0, 0.0, 0.0, 0.0, 0.0, 0.0, 0.0, 0.0, 0.0, 0.0, 0.0, 0.0, 0.0, 0.0, 0.0, 0.0, 0.0, 0.0, 0.0, 0.0, 0.0, 0.0, 0.0, 0.0, 0.0, 0.0, 0.0, 0.0, 0.0, 0.0, 0.0, 0.0, 0.0, 0.0, 0.0, 0.0, 0.0, 0.0, 0.0, 0.0, 0.0, 0.0, 0.0, 0.0, 0.0, 0.0, 0.0, 0.0, 0.0, 0.0, 0.0, 0.0, 0.0, 0.0, 0.0, 0.0, 0.0, 0.0, 0.0, 0.0, 0.0, 0.0, 0.0, 0.0, 0.0, 0.0, 0.0, 0.0, 0.0, 0.0, 0.0, 0.0, 0.0, 0.0, 0.0, 0.0, 0.0, 0.0, 0.0, 0.0, 0.0, 0.0, 0.0, 0.0, 0.0, 0.0, 0.0, 0.0, 0.0, 0.0, 0.0, 0.0, 0.0, 0.0, 0.0, 0.0, 0.0, 0.0, 0.0, 0.0, 0.0, 0.0, 0.0, 0.0, 0.0, 0.0, 0.0, 0.0, 0.0, 0.0, 0.0, 0.0, 0.0, 0.0, 0.0, 0.0, 0.0, 0.0, 0.0, 0.0, 0.0, 0.0, 0.0, 0.0, 0.0, 0.0, 0.0, 0.0, 0.0, 0.0, 0.0, 0.0, 0.0, 0.0, 0.0, 0.0, 0.0, 0.0, 0.0, 0.0, 0.0, 0.0, 0.0, 0.0, 0.0, 0.0, 0.0, 0.0, 0.0, 0.0, 0.0, 0.0, 0.0, 0.0, 0.0, 0.0, 0.0, 0.0, 0.0, 0.0, 0.0, 0.0, 0.0, 0.0, 0.0, 0.0, 0.0, 0.0, 0.0, 0.0, 0.0, 0.0, 0.0, 0.0, 0.0, 0.0, 0.0, 0.0, 0.0, 0.0, 0.0, 0.0, 0.0, 0.0, 0.0, 0.0, 0.0, 0.0, 0.0, 0.0, 0.0, 0.0, 0.0, 0.0, 0.0, 0.0, 0.0, 0.0, 0.0, 0.0, 0.0, 0.0, 0.0, 0.0, 0.0, 0.0, 0.0, 0.0, 0.0, 0.0, 0.0, 0.0, 0.0, 0.0, 0.0, 0.0, 0.0, 0.0, 0.0, 0.0, 0.0, 0.0, 0.0, 0.0, 0.0, 0.0, 0.0, 0.0, 0.0, 0.0, 0.0, 0.0, 0.0, 0.0, 0.0, 0.0, 0.0, 0.0, 0.0, 0.0, 0.0, 0.0, 0.0, 0.0, 0.0, 0.0, 0.0, 0.0, 0.0, 0.0, 0.0, 0.0, 0.0, 0.0, 0.0, 0.0, 0.0, 0.0, 0.0, 0.0, 0.0, 0.0, 0.0, 0.0, 0.0, 0.0, 0.0, 0.0, 0.0, 0.0, 0.0, 0.0, 0.0, 0.0, 0.0, 0.0, 0.0, 0.0, 0.0, 0.0, 0.0, 0.0, 0.0, 0.0, 0.0, 0.0, 0.0, 0.0, 0.0, 0.0, 0.0, 0.0, 0.0, 0.0, 0.0, 0.0, 0.0, 0.0, 0.0, 0.0, 0.0, 0.0, 0.0, 0.0, 0.0, 0.0, 0.0, 0.0, 0.0, 0.0, 0.0, 0.0, 0.0, 0.0, 0.0, 0.0, 0.0, 0.0, 0.0, 0.0, 0.0, 0.0, 0.0, 0.0, 0.0, 0.0, 0.0, 0.0, 0.0, 0.0, 0.0, 0.0, 0.0, 0.0, 0.0, 0.0, 0.0, 0.0, 0.0, 0.0, 0.0, 0.0, 0.0, 0.0, 0.0, 0.0, 0.0, 0.0, 0.0, 0.0, 0.0, 0.0, 0.0, 0.0, 0.0, 0.0, 0.0, 0.0, 0.0, 0.0, 0.0, 0.0, 0.0, 0.0, 0.0, 0.0, 0.0, 0.0, 0.0, 0.0, 0.0, 0.0, 0.0, 0.0, 0.0, 0.0, 0.0, 0.0, 0.0, 0.0, 0.0, 0.0, 0.0, 0.0, 0.0, 0.0, 0.0, 0.0, 0.0, 0.0, 0.0, 0.0, 0.0, 0.0, 0.0, 0.0, 0.0, 0.0, 0.0, 0.0, 0.0, 0.0, 0.0, 0.0, 0.0, 0.0, 0.0, 0.0, 0.0, 0.0, 0.0, 0.0, 0.0, 0.0, 0.0, 0.0, 0.0, 0.0, 0.0, 0.0, 0.0, 0.0, 0.0, 0.0, 0.0, 0.0, 0.0, 0.0, 0.0, 0.0, 0.0, 0.0, 0.0, 0.0, 0.0, 0.0, 0.0, 0.0, 0.0, 0.0, 0.0, 0.0, 0.0, 0.0, 0.0, 0.0, 0.0, 0.0, 0.0, 0.0, 0.0, 0.0, 0.0, 0.0, 0.0, 0.0, 0.0, 0.0, 0.0, 0.0, 0.0, 0.0, 0.0, 0.0, 0.0, 0.0, 0.0, 0.0, 0.0, 0.0, 0.0, 0.0, 0.0, 0.0, 0.0, 0.0, 0.0, 0.0, 0.0, 0.0, 0.0, 0.0, 0.0, 0.0, 0.0, 0.0, 0.0, 0.0, 0.0, 0.0, 0.0, 0.0, 0.0, 0.0, 0.0, 0.0, 0.0, 0.0, 0.0, 0.0, 0.0, 0.0, 0.0, 0.0, 0.0, 0.0, 0.0, 0.0, 0.0, 0.0, 0.0, 0.0, 0.0, 0.0, 0.0, 0.0, 0.0, 0.0, 0.0, 0.0, 0.0, 0.0, 0.0, 0.0, 0.0, 0.0, 0.0, 0.0, 0.0, 0.0, 0.0, 0.0, 0.0, 0.0, 0.0, 0.0, 0.0, 0.0, 0.0, 0.0, 0.0, 0.0, 0.0, 0.0, 0.0, 0.0, 0.0, 0.0, 0.0, 0.0, 0.0, 0.0, 0.0, 0.0, 0.0, 0.0, 0.0, 0.0, 0.0, 0.0, 0.0, 0.0, 0.0, 0.0, 0.0, 0.0, 0.0, 0.0, 0.0, 0.0, 0.0, 0.0, 0.0, 0.0, 0.0, 0.0, 0.0, 0.0, 0.0, 0.0])
me_plane_007.materials.append(mat_333333)
me_plane_007.update()

# ---- curves / text
txt_text_002 = bpy.data.curves.new('Text.002', 'FONT')
txt_text_002.dimensions = '2D'
txt_text_002.body = 'Texture\nsampling'
txt_text_002.materials.append(mat_red)
txt_text_002.align_x = 'CENTER'
txt_text_002.align_y = 'CENTER'
txt_text_002.size = 0.5
txt_text_001 = bpy.data.curves.new('Text.001', 'FONT')
txt_text_001.dimensions = '2D'
txt_text_001.body = 'Color'
txt_text_001.materials.append(mat_red)
txt_text_001.align_x = 'CENTER'
txt_text_001.align_y = 'CENTER'
txt_text_001.size = 0.5
txt_text_003 = bpy.data.curves.new('Text.003', 'FONT')
txt_text_003.dimensions = '2D'
txt_text_003.body = 'Render\ntexture'
txt_text_003.materials.append(mat_red)
txt_text_003.align_x = 'CENTER'
txt_text_003.align_y = 'CENTER'
txt_text_003.size = 0.5
txt_text_004 = bpy.data.curves.new('Text.004', 'FONT')
txt_text_004.dimensions = '2D'
txt_text_004.body = 'Post\nprocessing'
txt_text_004.materials.append(mat_red)
txt_text_004.align_x = 'CENTER'
txt_text_004.align_y = 'CENTER'
txt_text_004.size = 0.5

# ---- objects
ob_floor__0__col = bpy.data.objects.new('Floor +0 -col', me_plane_011)
ob_floor__2__col = bpy.data.objects.new('Floor +2 -col', me_plane_004)
ob_floor__3__col = bpy.data.objects.new('Floor +3 -col', me_plane_005)
ob_floor__1__col = bpy.data.objects.new('Floor -1 -col', me_plane_001)
ob_roof = bpy.data.objects.new('Roof', me_plane_006)
ob_floor__1_001 = bpy.data.objects.new('Floor +1.001', me_plane_007)
ob_texture_sampling = bpy.data.objects.new('Texture sampling', txt_text_002)
ob_color = bpy.data.objects.new('Color', txt_text_001)
ob_render_textures = bpy.data.objects.new('Render textures', txt_text_003)
ob_post_processing = bpy.data.objects.new('Post processing', txt_text_004)

# ---- transforms, parenting, visibility, modifiers, constraints
ob_floor__0__col.location = (0.0, 0.0, 0.0)
ob_floor__0__col.scale = (1.0, 1.0, 1.0)
ob_floor__2__col.location = (0.0, 0.0, 6.0)
ob_floor__2__col.scale = (1.0, 1.0, 1.0)
ob_floor__3__col.location = (0.0, 0.0, 9.0)
ob_floor__3__col.scale = (1.0, 1.0, 1.0)
ob_floor__1__col.location = (0.0, 0.0, 0.0)
ob_floor__1__col.scale = (1.0, 1.0, 1.0)
ob_roof.location = (0.0, 0.0, 12.0)
ob_roof.scale = (1.0, 1.0, 1.0)
ob_floor__1_001.location = (0.0, 0.0, 0.0)
ob_floor__1_001.scale = (1.0, 1.0, 1.0)
ob_texture_sampling.location = (0.5, 3.5, 0.02)
ob_color.location = (4.5, 1.0, 6.02)
ob_color.rotation_euler = (0.0, -0.0, 1.571)
ob_render_textures.location = (4.3, 1.0, 3.02)
ob_render_textures.rotation_euler = (0.0, -0.0, 1.571)
ob_post_processing.location = (0.3, 4.7, 9.02)
ob_post_processing.rotation_euler = (0.0, 0.0, 4.712)

# ---- collection membership
col_rooms.objects.link(ob_floor__0__col)
col_rooms.objects.link(ob_floor__2__col)
col_rooms.objects.link(ob_floor__3__col)
col_rooms.objects.link(ob_floor__1__col)
col_rooms.objects.link(ob_roof)
col_rooms.objects.link(ob_floor__1_001)
col_text.objects.link(ob_texture_sampling)
col_text.objects.link(ob_color)
col_text.objects.link(ob_render_textures)
col_text.objects.link(ob_post_processing)

# ---- scene / render settings (as saved in the file)
scene.frame_start = 1; scene.frame_end = 250; scene.frame_set(0)
scene.render.engine = 'BLENDER_EEVEE_NEXT'
scene.render.bake_bias = 0.0
scene.render.bake_samples = 0
scene.cycles.sampling_pattern = 'TABULATED_SOBOL'
scene.eevee.use_volume_custom_range = False
bpy.context.view_layer.update()

# ---- added for rendering (the .blend has no active camera and no usable light): camera, sun
cam_auto = bpy.data.cameras.new('AutoCamera')
cam_auto.lens = 50.0
cam_auto.sensor_width = 36.0
cam_auto.clip_end = 1000.0
ob_auto_camera = bpy.data.objects.new('AutoCamera', cam_auto)
scene.collection.objects.link(ob_auto_camera)
ob_auto_camera.location = (31.0023, -30.2028, 28.8019)
ob_auto_camera.rotation_euler = (1.09748, -7.21219e-08, 0.694738)
scene.camera = ob_auto_camera
light_auto_sun = bpy.data.lights.new('AutoSun', 'SUN')
light_auto_sun.energy = 3.0
light_auto_sun.angle = 0.0523599
ob_auto_sun = bpy.data.objects.new('AutoSun', light_auto_sun)
scene.collection.objects.link(ob_auto_sun)
ob_auto_sun.rotation_euler = (0.872665, 0.174533, 0.523599)
bpy.context.view_layer.update()
